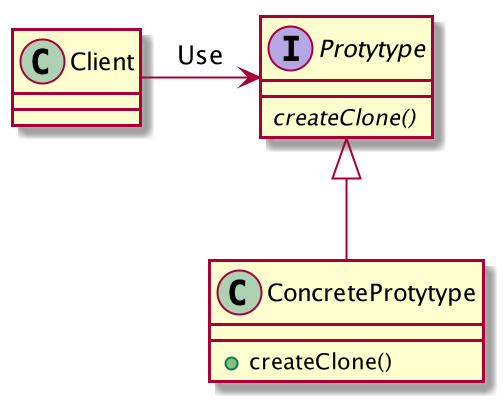

The diagram above was rendered by PlantUML. Its source (embedded in the PNG):
@startuml

class Client
interface Protytype{
    {abstract}createClone()
}
class ConcreteProtytype{
    +createClone()
}

Client -r->Protytype: Use
Protytype <|-d- ConcreteProtytype
@enduml